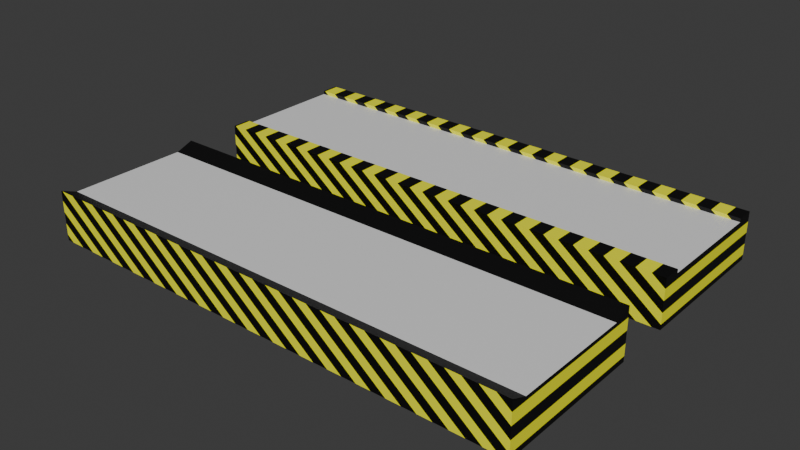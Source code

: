 # Source: Untitled.blend  (saved by Blender 5.0.119; exported with 4.5.12 LTS)
import bpy
from mathutils import Matrix  # noqa: F401  (used for matrix-valued properties, if any)

bpy.ops.wm.read_factory_settings(use_empty=True)
scene = bpy.context.scene
scene.name = 'Scene'

# ---- collections
col_collection = bpy.data.collections.new('Collection'); scene.collection.children.link(col_collection)

# ---- images (referenced by path relative to the original .blend; pixels are not part of the script)
import os
ASSET_DIR = os.environ.get("B2B_ASSET_DIR", "")  # directory of the original .blend (textures are referenced by path, not embedded)
HERE = os.path.dirname(os.path.abspath(__file__))  # packed textures are extracted next to this script under _unpacked/

def load_image(name, relpath, width, height, colorspace="sRGB"):
    """Load a texture the original file referenced (path relative to the .blend, or extracted next to this script)."""
    p = next((c for c in (os.path.join(HERE, relpath), os.path.join(ASSET_DIR, relpath)) if relpath and os.path.exists(c)), "")
    if p:
        img = bpy.data.images.load(p, check_existing=True)
        img.name = name
    else:  # same state as the original file: an image datablock whose file is absent (Cycles renders it pink)
        img = bpy.data.images.new(name, width, height)
        img.source = "FILE"
        img.filepath = "//" + (relpath or name)
    img.colorspace_settings.name = colorspace
    return img
img_untitled_001 = load_image('Untitled.001', 'missing.png', 4096, 4096, 'sRGB')

# ---- materials (node trees are filled in below, after node groups)
mat_material_001 = bpy.data.materials.new('Material.001')
mat_material_002 = bpy.data.materials.new('Material.002')
mat_material = bpy.data.materials.new('Material')
mat_material_003 = bpy.data.materials.new('Material.003')

# ---- material node trees
mat_material_001.use_nodes = True; mat_material_001.node_tree.nodes.clear()
_N = mat_material_001.node_tree.nodes; _L = mat_material_001.node_tree.links
n0 = _N.new('ShaderNodeBsdfPrincipled'); n0.name = 'Principled BSDF'; n0.location = (-179, 100)
n1 = _N.new('ShaderNodeOutputMaterial'); n1.name = 'Material Output'; n1.location = (221, 100)
n2 = _N.new('ShaderNodeValToRGB'); n2.name = 'Color Ramp'; n2.location = (-527, 47)
n2.color_ramp.interpolation = 'CONSTANT'
while len(n2.color_ramp.elements) > 1: n2.color_ramp.elements.remove(n2.color_ramp.elements[-1])
n2.color_ramp.elements[0].position = 0.0; n2.color_ramp.elements[0].color = (0.0, 0.0, 0.0, 1.0)
_e = n2.color_ramp.elements.new(0.5); _e.color = (1.0, 0.9983, 0.0, 1.0)
n3 = _N.new('ShaderNodeTexCoord'); n3.name = 'Texture Coordinate'; n3.location = (-1177, 72)
n4 = _N.new('ShaderNodeTexWave'); n4.name = 'Wave Texture'; n4.location = (-783, 49)
n4.width = 160
n4.inputs[1].default_value = 5.39
n5 = _N.new('ShaderNodeMapping'); n5.name = 'Mapping'; n5.location = (-999, 32)
n5.inputs[2].default_value = (0.0, 0.1274, 0.0)
n6 = _N.new('ShaderNodeTexImage'); n6.name = 'Image Texture'; n6.location = (-488, 367)
n6.image = img_untitled_001
_L.new(n0.outputs[0], n1.inputs[0])
_L.new(n2.outputs[0], n0.inputs[0])
_L.new(n4.outputs[0], n2.inputs[0])
_L.new(n3.outputs[0], n5.inputs[0])
_L.new(n5.outputs[0], n4.inputs[0])
n1.is_active_output = True
mat_material_002.use_nodes = True; mat_material_002.node_tree.nodes.clear()
_N = mat_material_002.node_tree.nodes; _L = mat_material_002.node_tree.links
n0 = _N.new('ShaderNodeBsdfPrincipled'); n0.name = 'Principled BSDF'; n0.location = (32, 113)
n1 = _N.new('ShaderNodeOutputMaterial'); n1.name = 'Material Output'; n1.location = (422, 118)
_L.new(n0.outputs[0], n1.inputs[0])
n1.is_active_output = True
mat_material.use_nodes = True; mat_material.node_tree.nodes.clear()
_N = mat_material.node_tree.nodes; _L = mat_material.node_tree.links
n0 = _N.new('ShaderNodeBsdfPrincipled'); n0.name = 'Principled BSDF'; n0.location = (-200, 100)
n1 = _N.new('ShaderNodeOutputMaterial'); n1.name = 'Material Output'; n1.location = (200, 100)
_L.new(n0.outputs[0], n1.inputs[0])
n1.is_active_output = True
mat_material_003.use_nodes = True; mat_material_003.node_tree.nodes.clear()
_N = mat_material_003.node_tree.nodes; _L = mat_material_003.node_tree.links
n0 = _N.new('ShaderNodeBsdfPrincipled'); n0.name = 'Principled BSDF'; n0.location = (-200, 100)
n0.inputs[0].default_value = (0.0007773, 0.0007773, 0.0007773, 1.0)
n1 = _N.new('ShaderNodeOutputMaterial'); n1.name = 'Material Output'; n1.location = (200, 100)
_L.new(n0.outputs[0], n1.inputs[0])
n1.is_active_output = True

# ---- world
world_world = bpy.data.worlds.new('World'); scene.world = world_world
world_world.use_nodes = True; world_world.node_tree.nodes.clear()
_N = world_world.node_tree.nodes; _L = world_world.node_tree.links
n0 = _N.new('ShaderNodeOutputWorld'); n0.name = 'World Output'; n0.location = (200, 100)
n1 = _N.new('ShaderNodeBackground'); n1.name = 'Background'; n1.location = (-200, 100)
n1.inputs[0].default_value = (0.05088, 0.05088, 0.05088, 1.0)
_L.new(n1.outputs[0], n0.inputs[0])
n0.is_active_output = True
world_world.color = (0.05088, 0.05088, 0.05088)
world_world.sun_shadow_jitter_overblur = 0.0

# ---- meshes
me_cube_003 = bpy.data.meshes.new('Cube.003')
me_cube_003.from_pydata([(-1.0, -1.0, -1.0), (-1.0, -1.0, 1.0), (-1.0, 1.0, -1.0), (-1.0, 1.0, 1.0), (1.0, -1.0, -1.0), (1.0, -1.0, 1.0), (1.0, 1.0, -1.0), (1.0, 1.0, 1.0), (-1.0, -0.7519, -1.0), (-1.0, -0.7519, 1.0), (1.0, -0.7519, -1.0), (1.0, -0.7519, 1.0), (-1.0, 0.7628, 1.0), (1.0, 0.7628, -1.0), (-1.0, 0.7628, -1.0), (1.0, 0.7628, 1.0), (-1.0, 0.7628, 1.165), (-1.0, 1.0, 1.165), (1.0, 1.0, 1.165), (1.0, -0.7519, 1.165), (1.0, -1.0, 1.165), (-1.0, -1.0, 1.165), (-1.0, -0.7519, 1.165), (1.0, 0.7628, 1.165)], [], [(14, 12, 3, 2), (2, 3, 7, 6), (10, 11, 5, 4), (4, 5, 1, 0), (8, 10, 4, 0), (7, 3, 17, 18), (15, 12, 9, 11), (14, 13, 10, 8), (13, 15, 11, 10), (0, 1, 9, 8), (6, 7, 15, 13), (2, 6, 13, 14), (11, 9, 22, 19), (8, 9, 12, 14), (19, 22, 21, 20), (18, 17, 16, 23), (15, 7, 18, 23), (5, 11, 19, 20), (12, 15, 23, 16), (9, 1, 21, 22), (3, 12, 16, 17), (1, 5, 20, 21)])
me_cube_003.polygons.foreach_set('material_index', [0, 0, 0, 0, 0, 0, 1, 0, 0, 0, 0, 0, 0, 0, 0, 0, 0, 0, 0, 0, 0, 0])
_uv = me_cube_003.uv_layers.new(name='UVMap')
_uv.uv.foreach_set('vector', [0.2938, 0.3859, 0.2938, 0.05258, 0.3333, 0.05258, 0.3333, 0.3859, 0.3333, 0.3859, 0.3333, 0.05258, 0.6667, 0.05258, 0.6667, 0.3859, 0.292, 0.7718, 0.292, 0.4385, 0.3333, 0.4385, 0.3333, 0.7718, 0.3333, 0.7718, 0.3333, 0.4385, 0.6667, 0.4385, 0.6667, 0.7718, 0.708, 1.372e-08, 0.708, 0.3333, 0.6667, 0.3333, 0.6667, 1.06e-08, 0.6667, 0.05258, 0.3333, 0.05258, 0.3333, 1.987e-08, 0.6667, 1.987e-08, -0.1275, -0.1275, 1.127, -0.1275, 1.127, 1.127, -0.1275, 1.127, 0.9605, 3.278e-08, 0.9605, 0.3333, 0.708, 0.3333, 0.708, 1.372e-08, 0.03953, 0.7718, 0.03953, 0.4385, 0.292, 0.4385, 0.292, 0.7718, 0.0, 0.3859, 0.0, 0.05258, 0.04135, 0.05258, 0.04135, 0.3859, 0.0, 0.7718, 0.0, 0.4385, 0.03953, 0.4385, 0.03953, 0.7718, 1.0, 3.576e-08, 1.0, 0.3333, 0.9605, 0.3333, 0.9605, 3.278e-08, 0.7193, 0.3333, 0.7193, 0.6667, 0.6667, 0.6667, 0.6667, 0.3333, 0.04135, 0.3859, 0.04135, 0.05258, 0.2938, 0.05258, 0.2938, 0.3859, 0.8132, 0.3333, 0.8132, 0.6667, 0.7718, 0.6667, 0.7718, 0.3333, 0.8527, 0.3333, 0.8527, 0.6667, 0.8132, 0.6667, 0.8132, 0.3333, 0.03953, 0.4385, 0.0, 0.4385, 0.0, 0.3859, 0.03953, 0.3859, 0.3333, 0.4385, 0.292, 0.4385, 0.292, 0.3859, 0.3333, 0.3859, 0.7718, 0.3333, 0.7718, 0.6667, 0.7193, 0.6667, 0.7193, 0.3333, 0.04135, 0.05258, 0.0, 0.05258, 0.0, 1.987e-08, 0.04135, 1.987e-08, 0.3333, 0.05258, 0.2938, 0.05258, 0.2938, 1.987e-08, 0.3333, 1.987e-08, 0.6667, 0.4385, 0.3333, 0.4385, 0.3333, 0.3859, 0.6667, 0.3859])
me_cube_003.materials.append(mat_material_001)
me_cube_003.materials.append(mat_material_002)
me_cube_003.update()
me_cube = bpy.data.meshes.new('Cube')
me_cube.from_pydata([(-1.0, -1.0, -1.0), (-1.0, -1.0, 1.269), (-1.0, 1.0, -1.0), (-1.0, 1.0, 1.269), (1.0, -1.0, -1.0), (1.0, -1.0, 1.269), (1.0, 1.0, -1.0), (1.0, 1.0, 1.269), (-1.0, 0.7637, -1.0), (-1.0, 0.7637, 0.9758), (1.0, 0.7637, -1.0), (1.0, 0.7637, 0.9758), (-1.0, -0.7914, -1.0), (1.0, -0.7914, 0.9758), (-1.0, -0.7914, 0.9758), (1.0, -0.7914, -1.0)], [], [(8, 9, 3, 2), (2, 3, 7, 6), (15, 13, 5, 4), (4, 5, 1, 0), (12, 15, 4, 0), (13, 14, 1, 5), (7, 3, 9, 11), (2, 6, 10, 8), (6, 7, 11, 10), (12, 14, 9, 8), (0, 1, 14, 12), (11, 9, 14, 13), (8, 10, 15, 12), (10, 11, 13, 15)])
me_cube.polygons.foreach_set('material_index', [0, 0, 0, 0, 0, 2, 2, 0, 0, 0, 0, 1, 0, 0])
_uv = me_cube.uv_layers.new(name='UVMap')
_uv.uv.foreach_set('vector', [-0.07195, -0.7791, 1.072, -0.7791, 1.072, -0.6439, -0.07195, -0.6439, -0.07195, -0.6439, 1.072, -0.6439, 1.072, 0.5, -0.07195, 0.5, -0.07195, 1.525, 1.072, 1.525, 1.072, 1.644, -0.07195, 1.644, -0.07195, 1.644, 1.072, 1.644, 1.072, 2.788, -0.07195, 2.788, -1.216, 1.525, -0.07195, 1.525, -0.07195, 1.644, -1.216, 1.644, 1.072, 1.525, 2.216, 1.525, 2.216, 1.644, 1.072, 1.644, 1.072, 0.5, 2.216, 0.5, 2.216, 0.6352, 1.072, 0.6352, -1.216, 0.5, -0.07195, 0.5, -0.07195, 0.6352, -1.216, 0.6352, -0.07195, 0.5, 1.072, 0.5, 1.072, 0.6352, -0.07195, 0.6352, -0.07195, -1.668, 1.072, -1.668, 1.072, -0.7791, -0.07195, -0.7791, -0.07195, -1.788, 1.072, -1.788, 1.072, -1.668, -0.07195, -1.668, 1.072, 0.6352, 2.216, 0.6352, 2.216, 1.525, 1.072, 1.525, -1.216, 0.6352, -0.07195, 0.6352, -0.07195, 1.525, -1.216, 1.525, -0.07195, 0.6352, 1.072, 0.6352, 1.072, 1.525, -0.07195, 1.525])
me_cube.materials.append(mat_material_001)
me_cube.materials.append(mat_material)
me_cube.materials.append(mat_material_003)
me_cube.update()

# ---- objects
ob_cube_002 = bpy.data.objects.new('Cube.002', me_cube_003)
ob_cube_001 = bpy.data.objects.new('Cube.001', me_cube)

# ---- transforms, parenting, visibility, modifiers, constraints
ob_cube_002.location = (0.0, 0.0, 0.0)
ob_cube_002.scale = (11.12, 3.435, 1.0)
ob_cube_001.location = (0.0, -9.498, 0.0)
ob_cube_001.scale = (11.12, 3.435, 1.0)

# ---- collection membership
col_collection.objects.link(ob_cube_002)
col_collection.objects.link(ob_cube_001)

# ---- scene / render settings (as saved in the file)
scene.frame_start = 1; scene.frame_end = 250; scene.frame_set(1)
scene.render.engine = 'BLENDER_EEVEE_NEXT'
scene.render.filter_size = 2.0
scene.render.bake_bias = 0.0
scene.render.bake_samples = 0
scene.cycles.sampling_pattern = 'TABULATED_SOBOL'
scene.cycles.bake_type = 'DIFFUSE'
scene.eevee.use_volume_custom_range = False
scene.eevee.ray_tracing_options.use_denoise = False
bpy.context.view_layer.update()

# ---- added for rendering (the .blend has no active camera and no usable light): camera, sun
cam_auto = bpy.data.cameras.new('AutoCamera')
cam_auto.lens = 50.0
cam_auto.sensor_width = 36.0
cam_auto.clip_end = 1000.0
ob_auto_camera = bpy.data.objects.new('AutoCamera', cam_auto)
scene.collection.objects.link(ob_auto_camera)
ob_auto_camera.location = (25.6371, -35.5135, 20.6444)
ob_auto_camera.rotation_euler = (1.09748, -7.21219e-08, 0.694738)
scene.camera = ob_auto_camera
light_auto_sun = bpy.data.lights.new('AutoSun', 'SUN')
light_auto_sun.energy = 3.0
light_auto_sun.angle = 0.0523599
ob_auto_sun = bpy.data.objects.new('AutoSun', light_auto_sun)
scene.collection.objects.link(ob_auto_sun)
ob_auto_sun.rotation_euler = (0.872665, 0.174533, 0.523599)
bpy.context.view_layer.update()
